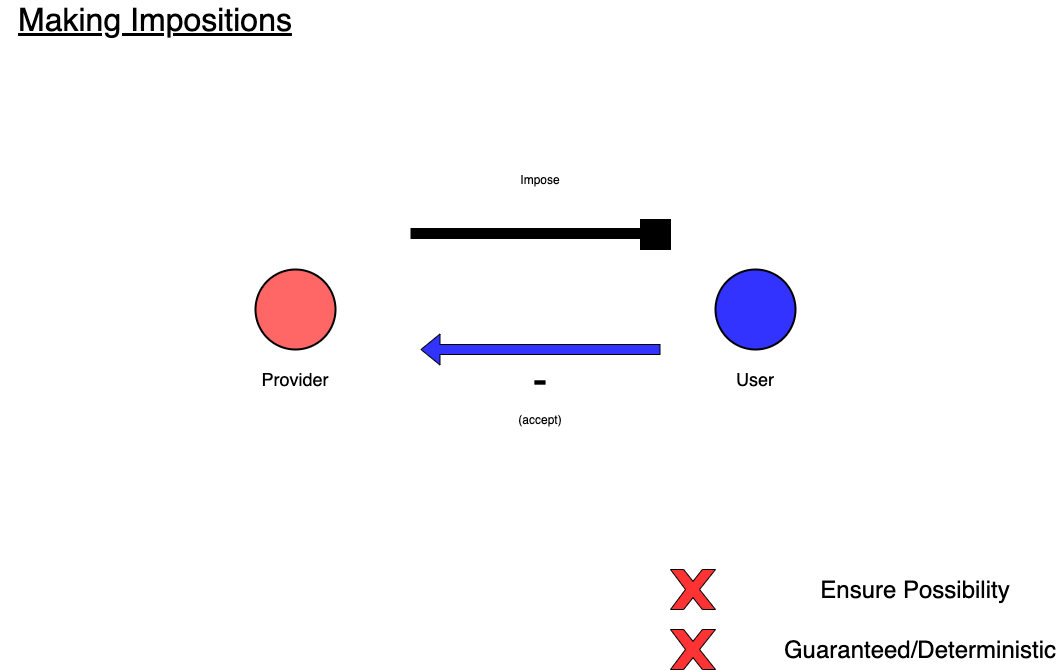

The diagram above was exported from draw.io. Its source (the exported page's mxGraphModel, read from the mxfile embedded in the PNG):
<mxGraphModel dx="1106" dy="830" grid="1" gridSize="10" guides="1" tooltips="1" connect="1" arrows="1" fold="1" page="1" pageScale="1" pageWidth="1169" pageHeight="827" math="0" shadow="0">
  <root>
    <mxCell id="0" />
    <mxCell id="1" parent="0" />
    <UserObject label="" tooltip="Component" id="EhZwyhBhIX516F9FU37k-1">
      <mxCell style="ellipse;whiteSpace=wrap;html=1;aspect=fixed;strokeColor=#000000;fillColor=#3333FF;fontFamily=Helvetica;fontSize=13;align=center;strokeWidth=2;" parent="1" vertex="1">
        <mxGeometry x="775" y="320" width="80" height="80" as="geometry" />
      </mxCell>
    </UserObject>
    <mxCell id="EhZwyhBhIX516F9FU37k-2" value="&lt;font style=&quot;font-size: 18px&quot;&gt;User&lt;/font&gt;" style="text;html=1;strokeColor=none;fillColor=none;align=center;verticalAlign=middle;whiteSpace=wrap;rounded=0;" parent="1" vertex="1">
      <mxGeometry x="795" y="420" width="40" height="20" as="geometry" />
    </mxCell>
    <UserObject label="" tooltip="Component" id="EhZwyhBhIX516F9FU37k-3">
      <mxCell style="ellipse;whiteSpace=wrap;html=1;aspect=fixed;strokeColor=#000000;fillColor=#FF6666;fontFamily=Helvetica;fontSize=13;align=center;strokeWidth=2;" parent="1" vertex="1">
        <mxGeometry x="315" y="320" width="80" height="80" as="geometry" />
      </mxCell>
    </UserObject>
    <mxCell id="EhZwyhBhIX516F9FU37k-4" value="&lt;font style=&quot;font-size: 18px&quot;&gt;Provider&lt;/font&gt;" style="text;html=1;strokeColor=none;fillColor=none;align=center;verticalAlign=middle;whiteSpace=wrap;rounded=0;" parent="1" vertex="1">
      <mxGeometry x="335" y="420" width="40" height="20" as="geometry" />
    </mxCell>
    <mxCell id="EhZwyhBhIX516F9FU37k-6" value="Impose" style="text;html=1;strokeColor=none;fillColor=none;align=center;verticalAlign=middle;whiteSpace=wrap;rounded=0;" parent="1" vertex="1">
      <mxGeometry x="580" y="220" width="40" height="20" as="geometry" />
    </mxCell>
    <mxCell id="EhZwyhBhIX516F9FU37k-8" value="" style="shape=flexArrow;endArrow=classic;html=1;fillColor=#3333FF;" parent="1" edge="1">
      <mxGeometry width="50" height="50" relative="1" as="geometry">
        <mxPoint x="720" y="400" as="sourcePoint" />
        <mxPoint x="480" y="400" as="targetPoint" />
      </mxGeometry>
    </mxCell>
    <mxCell id="EhZwyhBhIX516F9FU37k-9" value="(accept)" style="text;html=1;strokeColor=none;fillColor=none;align=center;verticalAlign=middle;whiteSpace=wrap;rounded=0;" parent="1" vertex="1">
      <mxGeometry x="580" y="460" width="40" height="20" as="geometry" />
    </mxCell>
    <mxCell id="EhZwyhBhIX516F9FU37k-10" value="&lt;font style=&quot;font-size: 44px&quot;&gt;-&lt;/font&gt;" style="text;html=1;strokeColor=none;fillColor=none;align=center;verticalAlign=middle;whiteSpace=wrap;rounded=0;" parent="1" vertex="1">
      <mxGeometry x="580" y="420" width="40" height="20" as="geometry" />
    </mxCell>
    <mxCell id="EhZwyhBhIX516F9FU37k-13" value="&lt;font style=&quot;font-size: 24px&quot;&gt;Ensure Possibility&lt;/font&gt;" style="text;html=1;strokeColor=none;fillColor=none;align=center;verticalAlign=middle;whiteSpace=wrap;rounded=0;" parent="1" vertex="1">
      <mxGeometry x="850" y="630" width="250" height="20" as="geometry" />
    </mxCell>
    <mxCell id="EhZwyhBhIX516F9FU37k-14" value="&lt;font style=&quot;font-size: 24px&quot;&gt;Guaranteed/Deterministic&lt;/font&gt;" style="text;html=1;strokeColor=none;fillColor=none;align=center;verticalAlign=middle;whiteSpace=wrap;rounded=0;" parent="1" vertex="1">
      <mxGeometry x="855" y="690" width="250" height="20" as="geometry" />
    </mxCell>
    <mxCell id="EhZwyhBhIX516F9FU37k-15" value="&lt;font size=&quot;1&quot;&gt;&lt;u style=&quot;font-size: 32px&quot;&gt;Making Impositions&lt;/u&gt;&lt;/font&gt;" style="text;html=1;strokeColor=none;fillColor=none;align=center;verticalAlign=middle;whiteSpace=wrap;rounded=0;" parent="1" vertex="1">
      <mxGeometry x="60" y="60" width="310" height="20" as="geometry" />
    </mxCell>
    <mxCell id="EhZwyhBhIX516F9FU37k-17" value="" style="whiteSpace=wrap;html=1;aspect=fixed;fillColor=#000000;" parent="1" vertex="1">
      <mxGeometry x="700" y="270" width="30" height="30" as="geometry" />
    </mxCell>
    <mxCell id="EhZwyhBhIX516F9FU37k-18" value="" style="endArrow=none;html=1;strokeColor=#000000;strokeWidth=11;" parent="1" edge="1">
      <mxGeometry width="50" height="50" relative="1" as="geometry">
        <mxPoint x="470" y="284" as="sourcePoint" />
        <mxPoint x="700" y="284" as="targetPoint" />
      </mxGeometry>
    </mxCell>
    <mxCell id="EhZwyhBhIX516F9FU37k-19" value="" style="verticalLabelPosition=bottom;verticalAlign=top;html=1;shape=mxgraph.basic.x;fillColor=#FF3333;" parent="1" vertex="1">
      <mxGeometry x="730" y="680" width="45" height="40" as="geometry" />
    </mxCell>
    <mxCell id="EhZwyhBhIX516F9FU37k-20" value="" style="verticalLabelPosition=bottom;verticalAlign=top;html=1;shape=mxgraph.basic.x;fillColor=#FF3333;" parent="1" vertex="1">
      <mxGeometry x="730" y="620" width="45" height="40" as="geometry" />
    </mxCell>
  </root>
</mxGraphModel>